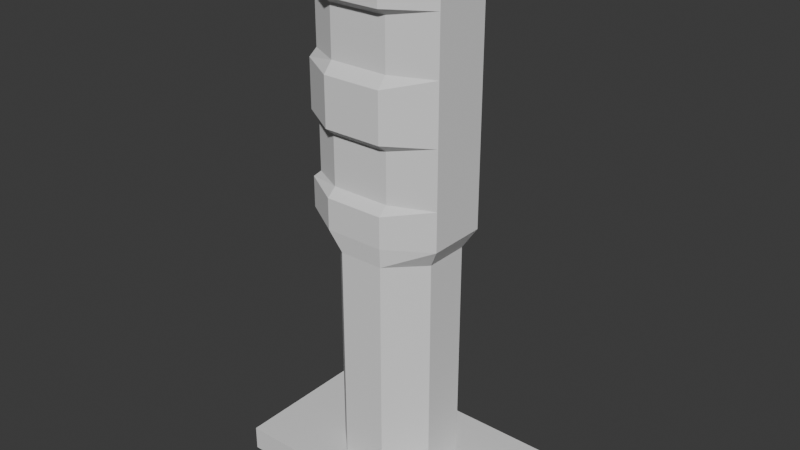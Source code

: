 # Source: joystick.blend  (saved by Blender 4.5.90; exported with 4.5.12 LTS)
import bpy
from mathutils import Matrix  # noqa: F401  (used for matrix-valued properties, if any)

bpy.ops.wm.read_factory_settings(use_empty=True)
scene = bpy.context.scene
scene.name = 'Scene'

# ---- collections
col_collection = bpy.data.collections.new('Collection'); scene.collection.children.link(col_collection)

# ---- materials (node trees are filled in below, after node groups)
mat_material = bpy.data.materials.new('Material')
mat_material.alpha_threshold = 0.0
mat_material.roughness = 0.5
mat_material.line_color = (0.0, 0.0, 0.0, 1.0)

# ---- material node trees
mat_material.use_nodes = True; mat_material.node_tree.nodes.clear()
_N = mat_material.node_tree.nodes; _L = mat_material.node_tree.links
n0 = _N.new('ShaderNodeOutputMaterial'); n0.name = 'Material Output'; n0.location = (200, 100)
n1 = _N.new('ShaderNodeBsdfPrincipled'); n1.name = 'Principled BSDF'; n1.location = (-200, 100)
n1.inputs[3].default_value = 1.45
_L.new(n1.outputs[0], n0.inputs[0])
n0.is_active_output = True

# ---- world
world_world = bpy.data.worlds.new('World'); scene.world = world_world
world_world.use_nodes = True; world_world.node_tree.nodes.clear()
_N = world_world.node_tree.nodes; _L = world_world.node_tree.links
n0 = _N.new('ShaderNodeOutputWorld'); n0.name = 'World Output'; n0.location = (200, 100)
n1 = _N.new('ShaderNodeBackground'); n1.name = 'Background'; n1.location = (-200, 100)
n1.inputs[0].default_value = (0.05088, 0.05088, 0.05088, 1.0)
_L.new(n1.outputs[0], n0.inputs[0])
n0.is_active_output = True
world_world.color = (0.05088, 0.05088, 0.05088)
world_world.sun_shadow_jitter_overblur = 0.0

# ---- meshes
me_cube = bpy.data.meshes.new('Cube')
me_cube.from_pydata([(1.0, 1.0, 1.0), (1.0, 1.0, -1.0), (1.0, -1.0, 1.0), (1.0, -1.0, -1.0), (-1.0, 1.0, 1.0), (-1.0, 1.0, -1.0), (-1.0, -1.0, 1.0), (-1.0, -1.0, -1.0)], [], [(0, 4, 6, 2), (3, 2, 6, 7), (7, 6, 4, 5), (5, 1, 3, 7), (1, 0, 2, 3), (5, 4, 0, 1)])
_uv = me_cube.uv_layers.new(name='UVMap')
_uv.uv.foreach_set('vector', [0.625, 0.5, 0.875, 0.5, 0.875, 0.75, 0.625, 0.75, 0.375, 0.75, 0.625, 0.75, 0.625, 1.0, 0.375, 1.0, 0.375, 0.0, 0.625, 0.0, 0.625, 0.25, 0.375, 0.25, 0.125, 0.5, 0.375, 0.5, 0.375, 0.75, 0.125, 0.75, 0.375, 0.5, 0.625, 0.5, 0.625, 0.75, 0.375, 0.75, 0.375, 0.25, 0.625, 0.25, 0.625, 0.5, 0.375, 0.5])
me_cube.materials.append(mat_material)
me_cube.use_mirror_vertex_groups = False
me_cube.update()
me_cylinder = bpy.data.meshes.new('Cylinder')
me_cylinder.from_pydata([(0.0, 1.0, -1.0), (0.0, 1.0, 3.286), (0.7071, 0.7071, -1.0), (0.7071, 0.7071, 3.286), (1.0, 0.0, -1.0), (1.0, 0.0, 3.286), (0.7071, -0.7071, -1.0), (0.7071, -0.7071, 3.286), (0.0, -1.0, -1.0), (0.0, -1.0, 3.286), (-0.7071, -0.7071, -1.0), (-0.7071, -0.7071, 3.286), (-1.0, 0.0, -1.0), (-1.0, 0.0, 3.286), (-0.7071, 0.7071, -1.0), (-0.7071, 0.7071, 3.286), (0.7344, 0.7293, 3.615), (-0.2028, 1.118, 3.615), (1.226, 0.04125, 3.615), (0.8376, -0.8959, 3.615), (0.003592, -1.035, 3.615), (-0.9336, -0.6468, 3.615), (-1.425, 0.04125, 3.615), (-1.037, 0.9784, 3.615), (0.7344, 0.7293, 7.762), (-0.2028, 1.118, 7.762), (1.226, 0.04125, 7.762), (0.8376, -0.8959, 7.762), (0.003592, -1.035, 7.762), (-0.9336, -0.6468, 7.762), (-1.425, 0.04125, 7.762), (-1.037, 0.9784, 7.762), (0.603, 0.4572, 8.14), (-0.0381, 0.7228, 8.14), (0.9391, -0.01346, 8.14), (0.6736, -0.6546, 8.14), (0.1031, -0.7497, 8.14), (-0.538, -0.4842, 8.14), (-0.8742, -0.01346, 8.14), (-0.6086, 0.6276, 8.14), (-1.037, 0.9784, 4.147), (-1.037, 0.9784, 5.267), (-1.037, 0.9784, 6.097), (-1.037, 0.9784, 7.24), (-0.2028, 1.118, 7.24), (-0.2028, 1.118, 6.097), (-0.2028, 1.118, 5.267), (-0.2028, 1.118, 4.147), (-0.9336, -0.6468, 4.147), (-0.9336, -0.6468, 5.267), (-0.9336, -0.6468, 6.097), (-0.9336, -0.6468, 7.24), (-1.425, 0.04125, 7.24), (-1.425, 0.04125, 6.097), (-1.425, 0.04125, 5.267), (-1.425, 0.04125, 4.147), (0.8376, -0.8959, 4.147), (0.8376, -0.8959, 5.267), (0.8376, -0.8959, 6.097), (0.8376, -0.8959, 7.24), (0.003592, -1.035, 7.24), (0.003592, -1.035, 6.097), (0.003592, -1.035, 5.267), (0.003592, -1.035, 4.147), (0.7344, 0.7293, 4.147), (0.7344, 0.7293, 5.267), (0.7344, 0.7293, 6.097), (0.7344, 0.7293, 7.24), (1.226, 0.04125, 7.24), (1.226, 0.04125, 6.097), (1.226, 0.04125, 5.267), (1.226, 0.04125, 4.147), (-0.8902, 0.9177, 4.284), (-0.8902, 0.9177, 5.131), (-0.2645, 0.9684, 5.131), (-0.2645, 0.9684, 4.284), (-0.8718, -0.4977, 4.284), (-0.8718, -0.4977, 5.131), (-1.278, -0.01948, 5.131), (-1.278, -0.01948, 4.284), (0.8376, -0.8959, 4.284), (0.8376, -0.8959, 5.131), (0.06537, -0.8859, 5.131), (0.06537, -0.8859, 4.284), (0.6726, 0.5802, 4.284), (0.6726, 0.5802, 5.131), (1.226, 0.04125, 5.131), (1.226, 0.04125, 4.284), (-0.8952, 0.9198, 6.279), (-0.8952, 0.9198, 7.122), (-0.2645, 0.9684, 7.122), (-0.2645, 0.9684, 6.279), (-0.8718, -0.4977, 6.279), (-0.8718, -0.4977, 7.122), (-1.283, -0.01739, 7.122), (-1.283, -0.01739, 6.279), (0.8376, -0.8959, 6.279), (0.8376, -0.8959, 7.122), (0.06537, -0.8859, 7.122), (0.06537, -0.8859, 6.279), (0.6726, 0.5802, 6.279), (0.6726, 0.5802, 7.122), (1.226, 0.04125, 7.122), (1.226, 0.04125, 6.279)], [], [(0, 1, 3, 2), (2, 3, 5, 4), (4, 5, 7, 6), (6, 7, 9, 8), (8, 9, 11, 10), (10, 11, 13, 12), (9, 7, 19, 20), (12, 13, 15, 14), (14, 15, 1, 0), (0, 2, 4, 6, 8, 10, 12, 14), (44, 43, 31, 25), (15, 13, 22, 23), (5, 3, 16, 18), (11, 9, 20, 21), (1, 15, 23, 17), (3, 1, 17, 16), (7, 5, 18, 19), (13, 11, 21, 22), (29, 28, 36, 37), (52, 51, 29, 30), (60, 59, 27, 28), (68, 67, 24, 26), (43, 52, 30, 31), (51, 60, 28, 29), (59, 68, 26, 27), (67, 44, 25, 24), (32, 33, 39, 38, 37, 36, 35, 34), (27, 26, 34, 35), (24, 25, 33, 32), (25, 31, 39, 33), (30, 29, 37, 38), (28, 27, 35, 36), (26, 24, 32, 34), (31, 30, 38, 39), (16, 17, 47, 64), (85, 74, 46, 65), (65, 46, 45, 66), (101, 90, 44, 67), (19, 18, 71, 56), (81, 86, 70, 57), (57, 70, 69, 58), (97, 102, 68, 59), (21, 20, 63, 48), (77, 82, 62, 49), (49, 62, 61, 50), (93, 98, 60, 51), (23, 22, 55, 40), (73, 78, 54, 41), (41, 54, 53, 42), (89, 94, 52, 43), (18, 16, 64, 71), (86, 85, 65, 70), (70, 65, 66, 69), (102, 101, 67, 68), (20, 19, 56, 63), (82, 81, 57, 62), (62, 57, 58, 61), (98, 97, 59, 60), (22, 21, 48, 55), (78, 77, 49, 54), (54, 49, 50, 53), (94, 93, 51, 52), (17, 23, 40, 47), (74, 73, 41, 46), (46, 41, 42, 45), (90, 89, 43, 44), (47, 40, 72, 75), (75, 72, 73, 74), (55, 48, 76, 79), (79, 76, 77, 78), (63, 56, 80, 83), (83, 80, 81, 82), (71, 64, 84, 87), (87, 84, 85, 86), (40, 55, 79, 72), (72, 79, 78, 73), (48, 63, 83, 76), (76, 83, 82, 77), (56, 71, 87, 80), (80, 87, 86, 81), (64, 47, 75, 84), (84, 75, 74, 85), (45, 42, 88, 91), (91, 88, 89, 90), (53, 50, 92, 95), (95, 92, 93, 94), (61, 58, 96, 99), (99, 96, 97, 98), (69, 66, 100, 103), (103, 100, 101, 102), (42, 53, 95, 88), (88, 95, 94, 89), (50, 61, 99, 92), (92, 99, 98, 93), (58, 69, 103, 96), (96, 103, 102, 97), (66, 45, 91, 100), (100, 91, 90, 101)])
_uv = me_cylinder.uv_layers.new(name='UVMap')
_uv.uv.foreach_set('vector', [1.0, 0.5, 1.0, 1.0, 0.875, 1.0, 0.875, 0.5, 0.875, 0.5, 0.875, 1.0, 0.75, 1.0, 0.75, 0.5, 0.75, 0.5, 0.75, 1.0, 0.625, 1.0, 0.625, 0.5, 0.625, 0.5, 0.625, 1.0, 0.5, 1.0, 0.5, 0.5, 0.5, 0.5, 0.5, 1.0, 0.375, 1.0, 0.375, 0.5, 0.375, 0.5, 0.375, 1.0, 0.25, 1.0, 0.25, 0.5, 0.5, 1.0, 0.625, 1.0, 0.625, 1.0, 0.5, 1.0, 0.25, 0.5, 0.25, 1.0, 0.125, 1.0, 0.125, 0.5, 0.125, 0.5, 0.125, 1.0, 0.0, 1.0, 0.0, 0.5, 0.75, 0.49, 0.9197, 0.4197, 0.99, 0.25, 0.9197, 0.08029, 0.75, 0.01, 0.5803, 0.08029, 0.51, 0.25, 0.5803, 0.4197, 0.0, 1.0, 0.125, 1.0, 0.125, 1.0, 0.0, 1.0, 0.125, 1.0, 0.25, 1.0, 0.25, 1.0, 0.125, 1.0, 0.75, 1.0, 0.875, 1.0, 0.875, 1.0, 0.75, 1.0, 0.375, 1.0, 0.5, 1.0, 0.5, 1.0, 0.375, 1.0, 0.0, 1.0, 0.125, 1.0, 0.125, 1.0, 0.0, 1.0, 0.875, 1.0, 1.0, 1.0, 1.0, 1.0, 0.875, 1.0, 0.625, 1.0, 0.75, 1.0, 0.75, 1.0, 0.625, 1.0, 0.25, 1.0, 0.375, 1.0, 0.375, 1.0, 0.25, 1.0, 0.375, 1.0, 0.5, 1.0, 0.5, 1.0, 0.375, 1.0, 0.25, 1.0, 0.375, 1.0, 0.375, 1.0, 0.25, 1.0, 0.5, 1.0, 0.625, 1.0, 0.625, 1.0, 0.5, 1.0, 0.75, 1.0, 0.875, 1.0, 0.875, 1.0, 0.75, 1.0, 0.125, 1.0, 0.25, 1.0, 0.25, 1.0, 0.125, 1.0, 0.375, 1.0, 0.5, 1.0, 0.5, 1.0, 0.375, 1.0, 0.625, 1.0, 0.75, 1.0, 0.75, 1.0, 0.625, 1.0, 0.875, 1.0, 1.0, 1.0, 1.0, 1.0, 0.875, 1.0, 0.4197, 0.4197, 0.25, 0.49, 0.08029, 0.4197, 0.01, 0.25, 0.08029, 0.08029, 0.25, 0.01, 0.4197, 0.08029, 0.49, 0.25, 0.625, 1.0, 0.75, 1.0, 0.75, 1.0, 0.625, 1.0, 0.875, 1.0, 1.0, 1.0, 1.0, 1.0, 0.875, 1.0, 0.0, 1.0, 0.125, 1.0, 0.125, 1.0, 0.0, 1.0, 0.25, 1.0, 0.375, 1.0, 0.375, 1.0, 0.25, 1.0, 0.5, 1.0, 0.625, 1.0, 0.625, 1.0, 0.5, 1.0, 0.75, 1.0, 0.875, 1.0, 0.875, 1.0, 0.75, 1.0, 0.125, 1.0, 0.25, 1.0, 0.25, 1.0, 0.125, 1.0, 0.875, 1.0, 1.0, 1.0, 1.0, 1.0, 0.875, 1.0, 0.875, 1.0, 1.0, 1.0, 1.0, 1.0, 0.875, 1.0, 0.875, 1.0, 1.0, 1.0, 1.0, 1.0, 0.875, 1.0, 0.875, 1.0, 1.0, 1.0, 1.0, 1.0, 0.875, 1.0, 0.625, 1.0, 0.75, 1.0, 0.75, 1.0, 0.625, 1.0, 0.625, 1.0, 0.75, 1.0, 0.75, 1.0, 0.625, 1.0, 0.625, 1.0, 0.75, 1.0, 0.75, 1.0, 0.625, 1.0, 0.625, 1.0, 0.75, 1.0, 0.75, 1.0, 0.625, 1.0, 0.375, 1.0, 0.5, 1.0, 0.5, 1.0, 0.375, 1.0, 0.375, 1.0, 0.5, 1.0, 0.5, 1.0, 0.375, 1.0, 0.375, 1.0, 0.5, 1.0, 0.5, 1.0, 0.375, 1.0, 0.375, 1.0, 0.5, 1.0, 0.5, 1.0, 0.375, 1.0, 0.125, 1.0, 0.25, 1.0, 0.25, 1.0, 0.125, 1.0, 0.125, 1.0, 0.25, 1.0, 0.25, 1.0, 0.125, 1.0, 0.125, 1.0, 0.25, 1.0, 0.25, 1.0, 0.125, 1.0, 0.125, 1.0, 0.25, 1.0, 0.25, 1.0, 0.125, 1.0, 0.75, 1.0, 0.875, 1.0, 0.875, 1.0, 0.75, 1.0, 0.75, 1.0, 0.875, 1.0, 0.875, 1.0, 0.75, 1.0, 0.75, 1.0, 0.875, 1.0, 0.875, 1.0, 0.75, 1.0, 0.75, 1.0, 0.875, 1.0, 0.875, 1.0, 0.75, 1.0, 0.5, 1.0, 0.625, 1.0, 0.625, 1.0, 0.5, 1.0, 0.5, 1.0, 0.625, 1.0, 0.625, 1.0, 0.5, 1.0, 0.5, 1.0, 0.625, 1.0, 0.625, 1.0, 0.5, 1.0, 0.5, 1.0, 0.625, 1.0, 0.625, 1.0, 0.5, 1.0, 0.25, 1.0, 0.375, 1.0, 0.375, 1.0, 0.25, 1.0, 0.25, 1.0, 0.375, 1.0, 0.375, 1.0, 0.25, 1.0, 0.25, 1.0, 0.375, 1.0, 0.375, 1.0, 0.25, 1.0, 0.25, 1.0, 0.375, 1.0, 0.375, 1.0, 0.25, 1.0, 0.0, 1.0, 0.125, 1.0, 0.125, 1.0, 0.0, 1.0, 0.0, 1.0, 0.125, 1.0, 0.125, 1.0, 0.0, 1.0, 0.0, 1.0, 0.125, 1.0, 0.125, 1.0, 0.0, 1.0, 0.0, 1.0, 0.125, 1.0, 0.125, 1.0, 0.0, 1.0, 0.0, 1.0, 0.125, 1.0, 0.125, 1.0, 0.0, 1.0, 0.0, 1.0, 0.125, 1.0, 0.125, 1.0, 0.0, 1.0, 0.25, 1.0, 0.375, 1.0, 0.375, 1.0, 0.25, 1.0, 0.25, 1.0, 0.375, 1.0, 0.375, 1.0, 0.25, 1.0, 0.5, 1.0, 0.625, 1.0, 0.625, 1.0, 0.5, 1.0, 0.5, 1.0, 0.625, 1.0, 0.625, 1.0, 0.5, 1.0, 0.75, 1.0, 0.875, 1.0, 0.875, 1.0, 0.75, 1.0, 0.75, 1.0, 0.875, 1.0, 0.875, 1.0, 0.75, 1.0, 0.125, 1.0, 0.25, 1.0, 0.25, 1.0, 0.125, 1.0, 0.125, 1.0, 0.25, 1.0, 0.25, 1.0, 0.125, 1.0, 0.375, 1.0, 0.5, 1.0, 0.5, 1.0, 0.375, 1.0, 0.375, 1.0, 0.5, 1.0, 0.5, 1.0, 0.375, 1.0, 0.625, 1.0, 0.75, 1.0, 0.75, 1.0, 0.625, 1.0, 0.625, 1.0, 0.75, 1.0, 0.75, 1.0, 0.625, 1.0, 0.875, 1.0, 1.0, 1.0, 1.0, 1.0, 0.875, 1.0, 0.875, 1.0, 1.0, 1.0, 1.0, 1.0, 0.875, 1.0, 0.0, 1.0, 0.125, 1.0, 0.125, 1.0, 0.0, 1.0, 0.0, 1.0, 0.125, 1.0, 0.125, 1.0, 0.0, 1.0, 0.25, 1.0, 0.375, 1.0, 0.375, 1.0, 0.25, 1.0, 0.25, 1.0, 0.375, 1.0, 0.375, 1.0, 0.25, 1.0, 0.5, 1.0, 0.625, 1.0, 0.625, 1.0, 0.5, 1.0, 0.5, 1.0, 0.625, 1.0, 0.625, 1.0, 0.5, 1.0, 0.75, 1.0, 0.875, 1.0, 0.875, 1.0, 0.75, 1.0, 0.75, 1.0, 0.875, 1.0, 0.875, 1.0, 0.75, 1.0, 0.125, 1.0, 0.25, 1.0, 0.25, 1.0, 0.125, 1.0, 0.125, 1.0, 0.25, 1.0, 0.25, 1.0, 0.125, 1.0, 0.375, 1.0, 0.5, 1.0, 0.5, 1.0, 0.375, 1.0, 0.375, 1.0, 0.5, 1.0, 0.5, 1.0, 0.375, 1.0, 0.625, 1.0, 0.75, 1.0, 0.75, 1.0, 0.625, 1.0, 0.625, 1.0, 0.75, 1.0, 0.75, 1.0, 0.625, 1.0, 0.875, 1.0, 1.0, 1.0, 1.0, 1.0, 0.875, 1.0, 0.875, 1.0, 1.0, 1.0, 1.0, 1.0, 0.875, 1.0])
me_cylinder.update()

# ---- objects
ob_cube = bpy.data.objects.new('Cube', me_cube)
ob_cylinder = bpy.data.objects.new('Cylinder', me_cylinder)

# ---- transforms, parenting, visibility, modifiers, constraints
ob_cube.location = (0.0, 0.0, 0.0)
ob_cube.scale = (2.183, 1.335, 0.2099)
ob_cube.lock_rotations_4d = False
ob_cube.empty_display_type = 'ARROWS'
ob_cube.lineart.crease_threshold = 0.0
ob_cylinder.location = (0.0, 0.0, 0.8938)
ob_cylinder.rotation_euler = (0.0, -0.0, 0.3927)

# ---- collection membership
col_collection.objects.link(ob_cube)
col_collection.objects.link(ob_cylinder)

# ---- scene / render settings (as saved in the file)
scene.frame_start = 1; scene.frame_end = 250; scene.frame_set(1)
scene.render.engine = 'BLENDER_EEVEE_NEXT'
bpy.context.view_layer.update()

# ---- added for rendering (the .blend has no active camera and no usable light): camera, sun
cam_auto = bpy.data.cameras.new('AutoCamera')
cam_auto.lens = 50.0
cam_auto.sensor_width = 36.0
cam_auto.clip_end = 1000.0
ob_auto_camera = bpy.data.objects.new('AutoCamera', cam_auto)
scene.collection.objects.link(ob_auto_camera)
ob_auto_camera.location = (9.85762, -11.8291, 12.2978)
ob_auto_camera.rotation_euler = (1.09748, -7.21219e-08, 0.694738)
scene.camera = ob_auto_camera
light_auto_sun = bpy.data.lights.new('AutoSun', 'SUN')
light_auto_sun.energy = 3.0
light_auto_sun.angle = 0.0523599
ob_auto_sun = bpy.data.objects.new('AutoSun', light_auto_sun)
scene.collection.objects.link(ob_auto_sun)
ob_auto_sun.rotation_euler = (0.872665, 0.174533, 0.523599)
bpy.context.view_layer.update()
